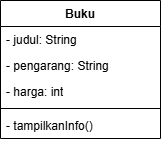

The diagram above was exported from draw.io. Its source (the exported page's mxGraphModel, read from the mxfile embedded in the PNG):
<mxGraphModel dx="598" dy="677" grid="0" gridSize="10" guides="1" tooltips="1" connect="1" arrows="1" fold="1" page="1" pageScale="1" pageWidth="827" pageHeight="1169" math="0" shadow="0">
  <root>
    <mxCell id="0" />
    <mxCell id="1" parent="0" />
    <mxCell id="kLQJI4qnJQc1YbupoyRm-1" parent="1" style="swimlane;fontStyle=1;align=center;verticalAlign=top;childLayout=stackLayout;horizontal=1;startSize=26;horizontalStack=0;resizeParent=1;resizeParentMax=0;resizeLast=0;collapsible=1;marginBottom=0;whiteSpace=wrap;html=1;" value="Buku" vertex="1">
      <mxGeometry height="138" width="160" x="350" y="267" as="geometry" />
    </mxCell>
    <mxCell id="kLQJI4qnJQc1YbupoyRm-2" parent="kLQJI4qnJQc1YbupoyRm-1" style="text;strokeColor=none;fillColor=none;align=left;verticalAlign=top;spacingLeft=4;spacingRight=4;overflow=hidden;rotatable=0;points=[[0,0.5],[1,0.5]];portConstraint=eastwest;whiteSpace=wrap;html=1;" value="- judul: String" vertex="1">
      <mxGeometry height="26" width="160" y="26" as="geometry" />
    </mxCell>
    <mxCell id="kLQJI4qnJQc1YbupoyRm-5" parent="kLQJI4qnJQc1YbupoyRm-1" style="text;strokeColor=none;fillColor=none;align=left;verticalAlign=top;spacingLeft=4;spacingRight=4;overflow=hidden;rotatable=0;points=[[0,0.5],[1,0.5]];portConstraint=eastwest;whiteSpace=wrap;html=1;" value="- pengarang: String" vertex="1">
      <mxGeometry height="26" width="160" y="52" as="geometry" />
    </mxCell>
    <mxCell id="kLQJI4qnJQc1YbupoyRm-6" parent="kLQJI4qnJQc1YbupoyRm-1" style="text;strokeColor=none;fillColor=none;align=left;verticalAlign=top;spacingLeft=4;spacingRight=4;overflow=hidden;rotatable=0;points=[[0,0.5],[1,0.5]];portConstraint=eastwest;whiteSpace=wrap;html=1;" value="- harga: int" vertex="1">
      <mxGeometry height="26" width="160" y="78" as="geometry" />
    </mxCell>
    <mxCell id="kLQJI4qnJQc1YbupoyRm-3" parent="kLQJI4qnJQc1YbupoyRm-1" style="line;strokeWidth=1;fillColor=none;align=left;verticalAlign=middle;spacingTop=-1;spacingLeft=3;spacingRight=3;rotatable=0;labelPosition=right;points=[];portConstraint=eastwest;strokeColor=inherit;" value="" vertex="1">
      <mxGeometry height="8" width="160" y="104" as="geometry" />
    </mxCell>
    <mxCell id="kLQJI4qnJQc1YbupoyRm-4" parent="kLQJI4qnJQc1YbupoyRm-1" style="text;strokeColor=none;fillColor=none;align=left;verticalAlign=top;spacingLeft=4;spacingRight=4;overflow=hidden;rotatable=0;points=[[0,0.5],[1,0.5]];portConstraint=eastwest;whiteSpace=wrap;html=1;" value="- tampilkanInfo()" vertex="1">
      <mxGeometry height="26" width="160" y="112" as="geometry" />
    </mxCell>
  </root>
</mxGraphModel>